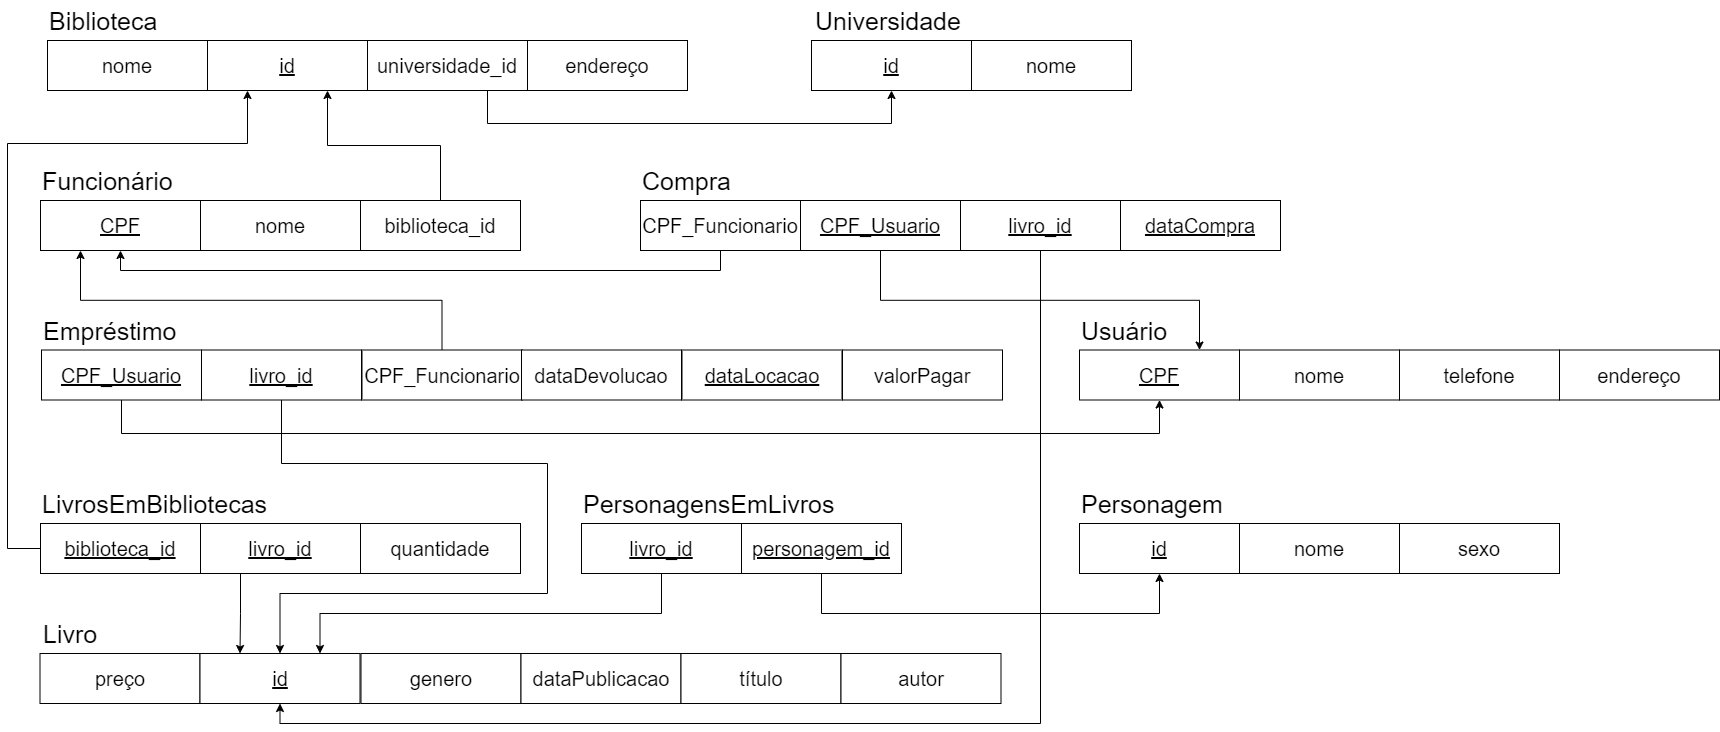

The diagram above was exported from draw.io. Its source (the exported page's mxGraphModel, read from the mxfile embedded in the PNG):
<mxGraphModel dx="2074" dy="369" grid="1" gridSize="10" guides="1" tooltips="1" connect="1" arrows="1" fold="1" page="1" pageScale="1" pageWidth="1169" pageHeight="827" math="0" shadow="0">
  <root>
    <mxCell id="0" />
    <mxCell id="1" parent="0" />
    <mxCell id="OPvMVFJ-htap1hF1MXuL-352" value="Empréstimo" style="text;html=1;align=left;verticalAlign=middle;resizable=0;points=[];autosize=1;strokeColor=none;fillColor=none;fontSize=25;" parent="1" vertex="1">
      <mxGeometry x="134" y="1169.5" width="160" height="40" as="geometry" />
    </mxCell>
    <mxCell id="OPvMVFJ-htap1hF1MXuL-353" value="Compra" style="text;html=1;align=left;verticalAlign=middle;resizable=0;points=[];autosize=1;strokeColor=none;fillColor=none;fontSize=25;" parent="1" vertex="1">
      <mxGeometry x="733" y="1020" width="110" height="40" as="geometry" />
    </mxCell>
    <mxCell id="OPvMVFJ-htap1hF1MXuL-354" value="Usuário" style="text;html=1;align=left;verticalAlign=middle;resizable=0;points=[];autosize=1;strokeColor=none;fillColor=none;fontSize=25;" parent="1" vertex="1">
      <mxGeometry x="1172.0000000000002" y="1169.5" width="110" height="40" as="geometry" />
    </mxCell>
    <mxCell id="OPvMVFJ-htap1hF1MXuL-355" value="Livro" style="text;html=1;align=left;verticalAlign=middle;resizable=0;points=[];autosize=1;strokeColor=none;fillColor=none;fontSize=25;" parent="1" vertex="1">
      <mxGeometry x="134" y="1473" width="80" height="40" as="geometry" />
    </mxCell>
    <mxCell id="OPvMVFJ-htap1hF1MXuL-356" value="Biblioteca" style="text;html=1;align=left;verticalAlign=middle;resizable=0;points=[];autosize=1;strokeColor=none;fillColor=none;fontSize=25;" parent="1" vertex="1">
      <mxGeometry x="140" y="860" width="130" height="40" as="geometry" />
    </mxCell>
    <mxCell id="OPvMVFJ-htap1hF1MXuL-357" value="Universidade" style="text;html=1;align=left;verticalAlign=middle;resizable=0;points=[];autosize=1;strokeColor=none;fillColor=none;fontSize=25;" parent="1" vertex="1">
      <mxGeometry x="905.9999999999999" y="860" width="170" height="40" as="geometry" />
    </mxCell>
    <mxCell id="4RG7odBrNEbPB10TdpqU-33" style="edgeStyle=orthogonalEdgeStyle;rounded=0;orthogonalLoop=1;jettySize=auto;html=1;exitX=0.5;exitY=0;exitDx=0;exitDy=0;entryX=0.25;entryY=1;entryDx=0;entryDy=0;" parent="1" source="OPvMVFJ-htap1hF1MXuL-358" target="Nn8z03dCiSWKTQsUW6GA-33" edge="1">
      <mxGeometry relative="1" as="geometry" />
    </mxCell>
    <mxCell id="OPvMVFJ-htap1hF1MXuL-358" value="CPF_Funcionario" style="rounded=0;whiteSpace=wrap;html=1;fontSize=20;" parent="1" vertex="1">
      <mxGeometry x="454.5" y="1209.5" width="160" height="50" as="geometry" />
    </mxCell>
    <mxCell id="4RG7odBrNEbPB10TdpqU-34" style="edgeStyle=orthogonalEdgeStyle;rounded=0;orthogonalLoop=1;jettySize=auto;html=1;exitX=0.5;exitY=1;exitDx=0;exitDy=0;entryX=0.5;entryY=1;entryDx=0;entryDy=0;" parent="1" source="OPvMVFJ-htap1hF1MXuL-359" target="OPvMVFJ-htap1hF1MXuL-368" edge="1">
      <mxGeometry relative="1" as="geometry">
        <Array as="points">
          <mxPoint x="214" y="1293" />
          <mxPoint x="1252" y="1293" />
        </Array>
      </mxGeometry>
    </mxCell>
    <mxCell id="OPvMVFJ-htap1hF1MXuL-359" value="CPF_Usuario" style="rounded=0;whiteSpace=wrap;html=1;fontSize=20;fontStyle=4" parent="1" vertex="1">
      <mxGeometry x="134" y="1209.5" width="160" height="50" as="geometry" />
    </mxCell>
    <mxCell id="4RG7odBrNEbPB10TdpqU-61" style="edgeStyle=orthogonalEdgeStyle;rounded=0;orthogonalLoop=1;jettySize=auto;html=1;exitX=0.5;exitY=1;exitDx=0;exitDy=0;entryX=0.5;entryY=0;entryDx=0;entryDy=0;" parent="1" source="OPvMVFJ-htap1hF1MXuL-361" target="Nn8z03dCiSWKTQsUW6GA-2" edge="1">
      <mxGeometry relative="1" as="geometry">
        <Array as="points">
          <mxPoint x="374" y="1323" />
          <mxPoint x="640" y="1323" />
          <mxPoint x="640" y="1453" />
          <mxPoint x="373" y="1453" />
        </Array>
      </mxGeometry>
    </mxCell>
    <mxCell id="OPvMVFJ-htap1hF1MXuL-361" value="livro_id" style="rounded=0;whiteSpace=wrap;html=1;fontSize=20;fontStyle=4" parent="1" vertex="1">
      <mxGeometry x="294" y="1209.5" width="160" height="50" as="geometry" />
    </mxCell>
    <mxCell id="OPvMVFJ-htap1hF1MXuL-362" value="dataLocacao" style="rounded=0;whiteSpace=wrap;html=1;fontSize=20;fontStyle=4" parent="1" vertex="1">
      <mxGeometry x="774.5" y="1209.5" width="160" height="50" as="geometry" />
    </mxCell>
    <mxCell id="OPvMVFJ-htap1hF1MXuL-363" value="dataDevolucao" style="rounded=0;whiteSpace=wrap;html=1;fontSize=20;" parent="1" vertex="1">
      <mxGeometry x="614" y="1209.5" width="160" height="50" as="geometry" />
    </mxCell>
    <mxCell id="OPvMVFJ-htap1hF1MXuL-364" value="valorPagar" style="rounded=0;whiteSpace=wrap;html=1;fontSize=20;" parent="1" vertex="1">
      <mxGeometry x="935" y="1209.5" width="160" height="50" as="geometry" />
    </mxCell>
    <mxCell id="OPvMVFJ-htap1hF1MXuL-365" value="CPF_Funcionario" style="rounded=0;whiteSpace=wrap;html=1;fontSize=20;" parent="1" vertex="1">
      <mxGeometry x="733" y="1060" width="160" height="50" as="geometry" />
    </mxCell>
    <mxCell id="4RG7odBrNEbPB10TdpqU-1" style="edgeStyle=orthogonalEdgeStyle;rounded=0;orthogonalLoop=1;jettySize=auto;html=1;exitX=0.5;exitY=1;exitDx=0;exitDy=0;entryX=0.5;entryY=1;entryDx=0;entryDy=0;" parent="1" source="OPvMVFJ-htap1hF1MXuL-365" target="Nn8z03dCiSWKTQsUW6GA-33" edge="1">
      <mxGeometry relative="1" as="geometry" />
    </mxCell>
    <mxCell id="4RG7odBrNEbPB10TdpqU-18" style="edgeStyle=orthogonalEdgeStyle;rounded=0;orthogonalLoop=1;jettySize=auto;html=1;exitX=0.5;exitY=1;exitDx=0;exitDy=0;entryX=0.75;entryY=0;entryDx=0;entryDy=0;" parent="1" source="OPvMVFJ-htap1hF1MXuL-366" target="OPvMVFJ-htap1hF1MXuL-368" edge="1">
      <mxGeometry relative="1" as="geometry" />
    </mxCell>
    <mxCell id="OPvMVFJ-htap1hF1MXuL-366" value="CPF_Usuario" style="rounded=0;whiteSpace=wrap;html=1;fontSize=20;fontStyle=4" parent="1" vertex="1">
      <mxGeometry x="893" y="1060" width="160" height="50" as="geometry" />
    </mxCell>
    <mxCell id="4RG7odBrNEbPB10TdpqU-62" style="edgeStyle=orthogonalEdgeStyle;rounded=0;orthogonalLoop=1;jettySize=auto;html=1;exitX=0.5;exitY=1;exitDx=0;exitDy=0;entryX=0.5;entryY=1;entryDx=0;entryDy=0;" parent="1" source="OPvMVFJ-htap1hF1MXuL-367" target="Nn8z03dCiSWKTQsUW6GA-2" edge="1">
      <mxGeometry relative="1" as="geometry" />
    </mxCell>
    <mxCell id="OPvMVFJ-htap1hF1MXuL-367" value="livro_id" style="rounded=0;whiteSpace=wrap;html=1;fontSize=20;fontStyle=4" parent="1" vertex="1">
      <mxGeometry x="1053" y="1060" width="160" height="50" as="geometry" />
    </mxCell>
    <mxCell id="OPvMVFJ-htap1hF1MXuL-368" value="CPF" style="rounded=0;whiteSpace=wrap;html=1;fontSize=20;fontStyle=4" parent="1" vertex="1">
      <mxGeometry x="1172" y="1209.5" width="160" height="50" as="geometry" />
    </mxCell>
    <mxCell id="OPvMVFJ-htap1hF1MXuL-369" value="nome" style="rounded=0;whiteSpace=wrap;html=1;fontSize=20;fontStyle=0" parent="1" vertex="1">
      <mxGeometry x="1332" y="1209.5" width="160" height="50" as="geometry" />
    </mxCell>
    <mxCell id="OPvMVFJ-htap1hF1MXuL-370" value="telefone" style="rounded=0;whiteSpace=wrap;html=1;fontSize=20;fontStyle=0" parent="1" vertex="1">
      <mxGeometry x="1492" y="1209.5" width="160" height="50" as="geometry" />
    </mxCell>
    <mxCell id="OPvMVFJ-htap1hF1MXuL-371" value="endereço" style="rounded=0;whiteSpace=wrap;html=1;fontSize=20;fontStyle=0" parent="1" vertex="1">
      <mxGeometry x="1652" y="1209.5" width="160" height="50" as="geometry" />
    </mxCell>
    <mxCell id="Nn8z03dCiSWKTQsUW6GA-1" value="preço" style="rounded=0;whiteSpace=wrap;html=1;fontSize=20;fontStyle=0" parent="1" vertex="1">
      <mxGeometry x="132.5" y="1513" width="160" height="50" as="geometry" />
    </mxCell>
    <mxCell id="Nn8z03dCiSWKTQsUW6GA-2" value="id" style="rounded=0;whiteSpace=wrap;html=1;fontSize=20;fontStyle=4" parent="1" vertex="1">
      <mxGeometry x="292.5" y="1513" width="160" height="50" as="geometry" />
    </mxCell>
    <mxCell id="Nn8z03dCiSWKTQsUW6GA-4" value="genero" style="rounded=0;whiteSpace=wrap;html=1;fontSize=20;fontStyle=0" parent="1" vertex="1">
      <mxGeometry x="453.5" y="1513" width="160" height="50" as="geometry" />
    </mxCell>
    <mxCell id="Nn8z03dCiSWKTQsUW6GA-6" value="dataPublicacao" style="rounded=0;whiteSpace=wrap;html=1;fontSize=20;" parent="1" vertex="1">
      <mxGeometry x="613.5" y="1513" width="160" height="50" as="geometry" />
    </mxCell>
    <mxCell id="Nn8z03dCiSWKTQsUW6GA-8" value="nome" style="rounded=0;whiteSpace=wrap;html=1;fontSize=20;fontStyle=0" parent="1" vertex="1">
      <mxGeometry x="140" y="900" width="160" height="50" as="geometry" />
    </mxCell>
    <mxCell id="Nn8z03dCiSWKTQsUW6GA-9" value="id" style="rounded=0;whiteSpace=wrap;html=1;fontSize=20;fontStyle=4" parent="1" vertex="1">
      <mxGeometry x="300" y="900" width="160" height="50" as="geometry" />
    </mxCell>
    <mxCell id="4RG7odBrNEbPB10TdpqU-60" style="edgeStyle=orthogonalEdgeStyle;rounded=0;orthogonalLoop=1;jettySize=auto;html=1;exitX=0.75;exitY=1;exitDx=0;exitDy=0;entryX=0.5;entryY=1;entryDx=0;entryDy=0;" parent="1" source="Nn8z03dCiSWKTQsUW6GA-10" target="Nn8z03dCiSWKTQsUW6GA-16" edge="1">
      <mxGeometry relative="1" as="geometry">
        <Array as="points">
          <mxPoint x="580" y="983" />
          <mxPoint x="984" y="983" />
        </Array>
      </mxGeometry>
    </mxCell>
    <mxCell id="Nn8z03dCiSWKTQsUW6GA-10" value="universidade_id" style="rounded=0;whiteSpace=wrap;html=1;fontSize=20;fontStyle=0" parent="1" vertex="1">
      <mxGeometry x="460" y="900" width="160" height="50" as="geometry" />
    </mxCell>
    <mxCell id="Nn8z03dCiSWKTQsUW6GA-11" value="endereço" style="rounded=0;whiteSpace=wrap;html=1;fontSize=20;fontStyle=0" parent="1" vertex="1">
      <mxGeometry x="620" y="900" width="160" height="50" as="geometry" />
    </mxCell>
    <mxCell id="Nn8z03dCiSWKTQsUW6GA-16" value="id" style="rounded=0;whiteSpace=wrap;html=1;fontSize=20;fontStyle=4" parent="1" vertex="1">
      <mxGeometry x="903.9999999999999" y="900" width="160" height="50" as="geometry" />
    </mxCell>
    <mxCell id="Nn8z03dCiSWKTQsUW6GA-17" value="nome" style="rounded=0;whiteSpace=wrap;html=1;fontSize=20;fontStyle=0" parent="1" vertex="1">
      <mxGeometry x="1064" y="900" width="160" height="50" as="geometry" />
    </mxCell>
    <mxCell id="Nn8z03dCiSWKTQsUW6GA-20" value="Personagem" style="text;html=1;align=left;verticalAlign=middle;resizable=0;points=[];autosize=1;strokeColor=none;fillColor=none;fontSize=25;" parent="1" vertex="1">
      <mxGeometry x="1172" y="1343" width="170" height="40" as="geometry" />
    </mxCell>
    <mxCell id="Nn8z03dCiSWKTQsUW6GA-22" value="nome" style="rounded=0;whiteSpace=wrap;html=1;fontSize=20;fontStyle=0" parent="1" vertex="1">
      <mxGeometry x="1332" y="1383" width="160" height="50" as="geometry" />
    </mxCell>
    <mxCell id="Nn8z03dCiSWKTQsUW6GA-24" value="id" style="rounded=0;whiteSpace=wrap;html=1;fontSize=20;fontStyle=4" parent="1" vertex="1">
      <mxGeometry x="1172" y="1383" width="160" height="50" as="geometry" />
    </mxCell>
    <mxCell id="Nn8z03dCiSWKTQsUW6GA-32" value="Funcionário" style="text;html=1;align=left;verticalAlign=middle;resizable=0;points=[];autosize=1;strokeColor=none;fillColor=none;fontSize=25;" parent="1" vertex="1">
      <mxGeometry x="133.00000000000023" y="1020" width="150" height="40" as="geometry" />
    </mxCell>
    <mxCell id="Nn8z03dCiSWKTQsUW6GA-33" value="CPF" style="rounded=0;whiteSpace=wrap;html=1;fontSize=20;fontStyle=4" parent="1" vertex="1">
      <mxGeometry x="133" y="1060" width="160" height="50" as="geometry" />
    </mxCell>
    <mxCell id="Nn8z03dCiSWKTQsUW6GA-34" value="nome" style="rounded=0;whiteSpace=wrap;html=1;fontSize=20;fontStyle=0" parent="1" vertex="1">
      <mxGeometry x="293" y="1060" width="160" height="50" as="geometry" />
    </mxCell>
    <mxCell id="4RG7odBrNEbPB10TdpqU-38" style="edgeStyle=orthogonalEdgeStyle;rounded=0;orthogonalLoop=1;jettySize=auto;html=1;exitX=0.5;exitY=0;exitDx=0;exitDy=0;entryX=0.75;entryY=1;entryDx=0;entryDy=0;" parent="1" source="Nn8z03dCiSWKTQsUW6GA-35" target="Nn8z03dCiSWKTQsUW6GA-9" edge="1">
      <mxGeometry relative="1" as="geometry" />
    </mxCell>
    <mxCell id="Nn8z03dCiSWKTQsUW6GA-35" value="biblioteca_id" style="rounded=0;whiteSpace=wrap;html=1;fontSize=20;fontStyle=0" parent="1" vertex="1">
      <mxGeometry x="453" y="1060" width="160" height="50" as="geometry" />
    </mxCell>
    <mxCell id="4RG7odBrNEbPB10TdpqU-14" value="PersonagensEmLivros" style="text;html=1;align=left;verticalAlign=middle;resizable=0;points=[];autosize=1;strokeColor=none;fillColor=none;fontSize=25;" parent="1" vertex="1">
      <mxGeometry x="674.0000000000003" y="1343" width="280" height="40" as="geometry" />
    </mxCell>
    <mxCell id="4RG7odBrNEbPB10TdpqU-59" style="edgeStyle=orthogonalEdgeStyle;rounded=0;orthogonalLoop=1;jettySize=auto;html=1;exitX=0.5;exitY=1;exitDx=0;exitDy=0;entryX=0.75;entryY=0;entryDx=0;entryDy=0;" parent="1" source="4RG7odBrNEbPB10TdpqU-21" target="Nn8z03dCiSWKTQsUW6GA-2" edge="1">
      <mxGeometry relative="1" as="geometry" />
    </mxCell>
    <mxCell id="4RG7odBrNEbPB10TdpqU-21" value="livro_id" style="rounded=0;whiteSpace=wrap;html=1;fontSize=20;fontStyle=4" parent="1" vertex="1">
      <mxGeometry x="674.0000000000001" y="1383" width="160" height="50" as="geometry" />
    </mxCell>
    <mxCell id="4RG7odBrNEbPB10TdpqU-63" style="edgeStyle=orthogonalEdgeStyle;rounded=0;orthogonalLoop=1;jettySize=auto;html=1;exitX=0.5;exitY=1;exitDx=0;exitDy=0;entryX=0.5;entryY=1;entryDx=0;entryDy=0;" parent="1" source="4RG7odBrNEbPB10TdpqU-22" target="Nn8z03dCiSWKTQsUW6GA-24" edge="1">
      <mxGeometry relative="1" as="geometry">
        <Array as="points">
          <mxPoint x="914" y="1473" />
          <mxPoint x="1252" y="1473" />
        </Array>
      </mxGeometry>
    </mxCell>
    <mxCell id="4RG7odBrNEbPB10TdpqU-22" value="personagem_id" style="rounded=0;whiteSpace=wrap;html=1;fontSize=20;fontStyle=4" parent="1" vertex="1">
      <mxGeometry x="834.0000000000001" y="1383" width="160" height="50" as="geometry" />
    </mxCell>
    <mxCell id="4RG7odBrNEbPB10TdpqU-27" value="sexo" style="rounded=0;whiteSpace=wrap;html=1;fontSize=20;fontStyle=0" parent="1" vertex="1">
      <mxGeometry x="1492" y="1383" width="160" height="50" as="geometry" />
    </mxCell>
    <mxCell id="4RG7odBrNEbPB10TdpqU-39" value="LivrosEmBibliotecas" style="text;html=1;align=left;verticalAlign=middle;resizable=0;points=[];autosize=1;strokeColor=none;fillColor=none;fontSize=25;" parent="1" vertex="1">
      <mxGeometry x="133.00000000000023" y="1343" width="250" height="40" as="geometry" />
    </mxCell>
    <mxCell id="4RG7odBrNEbPB10TdpqU-49" style="edgeStyle=orthogonalEdgeStyle;rounded=0;orthogonalLoop=1;jettySize=auto;html=1;exitX=0.25;exitY=1;exitDx=0;exitDy=0;entryX=0.25;entryY=0;entryDx=0;entryDy=0;" parent="1" source="4RG7odBrNEbPB10TdpqU-40" target="Nn8z03dCiSWKTQsUW6GA-2" edge="1">
      <mxGeometry relative="1" as="geometry" />
    </mxCell>
    <mxCell id="4RG7odBrNEbPB10TdpqU-40" value="livro_id" style="rounded=0;whiteSpace=wrap;html=1;fontSize=20;fontStyle=4" parent="1" vertex="1">
      <mxGeometry x="293" y="1383" width="160" height="50" as="geometry" />
    </mxCell>
    <mxCell id="4RG7odBrNEbPB10TdpqU-50" style="edgeStyle=orthogonalEdgeStyle;rounded=0;orthogonalLoop=1;jettySize=auto;html=1;exitX=0;exitY=0.5;exitDx=0;exitDy=0;entryX=0.25;entryY=1;entryDx=0;entryDy=0;" parent="1" source="4RG7odBrNEbPB10TdpqU-41" target="Nn8z03dCiSWKTQsUW6GA-9" edge="1">
      <mxGeometry relative="1" as="geometry">
        <Array as="points">
          <mxPoint x="100" y="1408" />
          <mxPoint x="100" y="1003" />
          <mxPoint x="340" y="1003" />
        </Array>
      </mxGeometry>
    </mxCell>
    <mxCell id="4RG7odBrNEbPB10TdpqU-41" value="biblioteca_id" style="rounded=0;whiteSpace=wrap;html=1;fontSize=20;fontStyle=4" parent="1" vertex="1">
      <mxGeometry x="133" y="1383" width="160" height="50" as="geometry" />
    </mxCell>
    <mxCell id="4RG7odBrNEbPB10TdpqU-57" value="quantidade" style="rounded=0;whiteSpace=wrap;html=1;fontSize=20;" parent="1" vertex="1">
      <mxGeometry x="453" y="1383" width="160" height="50" as="geometry" />
    </mxCell>
    <mxCell id="4RG7odBrNEbPB10TdpqU-64" value="dataCompra" style="rounded=0;whiteSpace=wrap;html=1;fontSize=20;fontStyle=4" parent="1" vertex="1">
      <mxGeometry x="1213" y="1060" width="160" height="50" as="geometry" />
    </mxCell>
    <mxCell id="EGvNruT1QqCo58oHShCS-1" value="título" style="rounded=0;whiteSpace=wrap;html=1;fontSize=20;fontStyle=0" parent="1" vertex="1">
      <mxGeometry x="773.5" y="1513" width="160" height="50" as="geometry" />
    </mxCell>
    <mxCell id="EGvNruT1QqCo58oHShCS-2" value="autor" style="rounded=0;whiteSpace=wrap;html=1;fontSize=20;" parent="1" vertex="1">
      <mxGeometry x="933.5" y="1513" width="160" height="50" as="geometry" />
    </mxCell>
  </root>
</mxGraphModel>